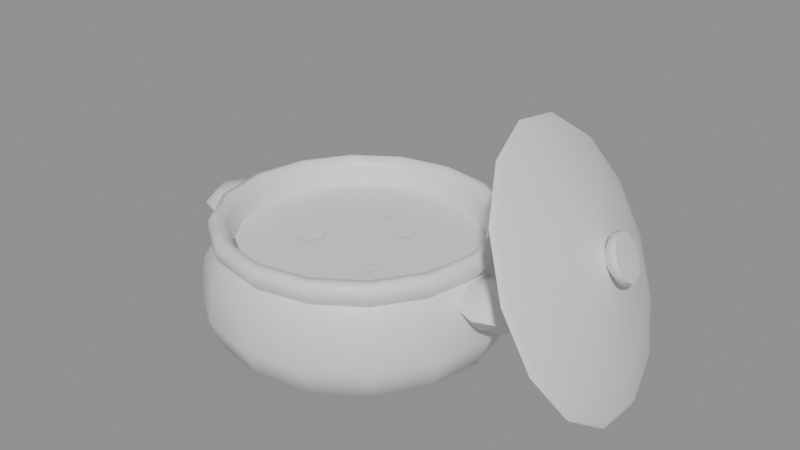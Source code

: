 # Source: SM_stock.blend  (saved by Blender 5.2.44; exported with 4.5.12 LTS)
import bpy
from mathutils import Matrix  # noqa: F401  (used for matrix-valued properties, if any)

bpy.ops.wm.read_factory_settings(use_empty=True)
scene = bpy.context.scene
scene.name = 'Scene'

# ---- collections
col_sm_stock = bpy.data.collections.new('SM_stock'); scene.collection.children.link(col_sm_stock)

# ---- materials (node trees are filled in below, after node groups)
mat_m_claypot = bpy.data.materials.new('M_ClayPot')
mat_m_broth = bpy.data.materials.new('M_Broth')
mat_m_oil = bpy.data.materials.new('M_Oil')

# ---- material node trees
mat_m_claypot.use_nodes = True; mat_m_claypot.node_tree.nodes.clear()
_N = mat_m_claypot.node_tree.nodes; _L = mat_m_claypot.node_tree.links
n0 = _N.new('ShaderNodeBsdfPrincipled'); n0.name = 'Principled BSDF'; n0.location = (-200, 100)
n0.inputs[10].default_value = 0.005
n1 = _N.new('ShaderNodeOutputMaterial'); n1.name = 'Material Output'; n1.location = (200, 100)
_L.new(n0.outputs[0], n1.inputs[0])
n1.is_active_output = True
mat_m_broth.use_nodes = True; mat_m_broth.node_tree.nodes.clear()
_N = mat_m_broth.node_tree.nodes; _L = mat_m_broth.node_tree.links
n0 = _N.new('ShaderNodeBsdfPrincipled'); n0.name = 'Principled BSDF'; n0.location = (-200, 100)
n0.inputs[10].default_value = 0.005
n1 = _N.new('ShaderNodeOutputMaterial'); n1.name = 'Material Output'; n1.location = (200, 100)
_L.new(n0.outputs[0], n1.inputs[0])
n1.is_active_output = True
mat_m_oil.use_nodes = True; mat_m_oil.node_tree.nodes.clear()
_N = mat_m_oil.node_tree.nodes; _L = mat_m_oil.node_tree.links
n0 = _N.new('ShaderNodeBsdfPrincipled'); n0.name = 'Principled BSDF'; n0.location = (-200, 100)
n0.inputs[10].default_value = 0.005
n1 = _N.new('ShaderNodeOutputMaterial'); n1.name = 'Material Output'; n1.location = (200, 100)
_L.new(n0.outputs[0], n1.inputs[0])
n1.is_active_output = True

# ---- meshes
me_sm_stock = bpy.data.meshes.new('SM_stock')
me_sm_stock.from_pydata([(-0.04, 0.0, 0.0), (0.029, 0.0, 0.0), (0.02375, 0.02641, 0.0), (0.00879, 0.04879, 0.0), (-0.01359, 0.06375, 0.0), (-0.04, 0.069, 0.0), (-0.06641, 0.06375, 0.0), (-0.08879, 0.04879, 0.0), (-0.1037, 0.02641, 0.0), (-0.109, 8.45e-18, 0.0), (-0.1037, -0.02641, 0.0), (-0.08879, -0.04879, 0.0), (-0.06641, -0.06375, 0.0), (-0.04, -0.069, 0.0), (-0.01359, -0.06375, 0.0), (0.00879, -0.04879, 0.0), (0.02375, -0.02641, 0.0), (0.0382, 0.0, 0.003), (0.03225, 0.02993, 0.003), (0.0153, 0.0553, 0.003), (-0.01007, 0.07225, 0.003), (-0.04, 0.0782, 0.003), (-0.06993, 0.07225, 0.003), (-0.0953, 0.0553, 0.003), (-0.1122, 0.02993, 0.003), (-0.1182, 9.577e-18, 0.003), (-0.1122, -0.02993, 0.003), (-0.0953, -0.0553, 0.003), (-0.06993, -0.07225, 0.003), (-0.04, -0.0782, 0.003), (-0.01007, -0.07225, 0.003), (0.0153, -0.0553, 0.003), (0.03225, -0.02993, 0.003), (0.0658, 0.0, 0.0189), (0.05775, 0.04049, 0.0189), (0.03481, 0.07481, 0.0189), (0.0004879, 0.09775, 0.0189), (-0.04, 0.1058, 0.0189), (-0.08049, 0.09775, 0.0189), (-0.1148, 0.07481, 0.0189), (-0.1377, 0.04049, 0.0189), (-0.1458, 1.296e-17, 0.0189), (-0.1377, -0.04049, 0.0189), (-0.1148, -0.07481, 0.0189), (-0.08049, -0.09775, 0.0189), (-0.04, -0.1058, 0.0189), (0.0004879, -0.09775, 0.0189), (0.03481, -0.07481, 0.0189), (0.05775, -0.04049, 0.0189), (0.075, 0.0, 0.042), (0.06625, 0.04401, 0.042), (0.04132, 0.08132, 0.042), (0.004009, 0.1062, 0.042), (-0.04, 0.115, 0.042), (-0.08401, 0.1062, 0.042), (-0.1213, 0.08132, 0.042), (-0.1462, 0.04401, 0.042), (-0.155, 1.408e-17, 0.042), (-0.1462, -0.04401, 0.042), (-0.1213, -0.08132, 0.042), (-0.08401, -0.1062, 0.042), (-0.04, -0.115, 0.042), (0.004009, -0.1062, 0.042), (0.04132, -0.08132, 0.042), (0.06625, -0.04401, 0.042), (0.0704, 0.0, 0.071), (0.062, 0.04225, 0.071), (0.03806, 0.07806, 0.071), (0.002248, 0.102, 0.071), (-0.04, 0.1104, 0.071), (-0.08225, 0.102, 0.071), (-0.1181, 0.07806, 0.071), (-0.142, 0.04225, 0.071), (-0.1504, 1.352e-17, 0.071), (-0.142, -0.04225, 0.071), (-0.1181, -0.07806, 0.071), (-0.08225, -0.102, 0.071), (-0.04, -0.1104, 0.071), (0.002248, -0.102, 0.071), (0.03806, -0.07806, 0.071), (0.062, -0.04225, 0.071), (0.0616, 0.0, 0.0838), (0.05387, 0.03888, 0.0838), (0.03184, 0.07184, 0.0838), (-0.001119, 0.09387, 0.0838), (-0.04, 0.1016, 0.0838), (-0.07888, 0.09387, 0.0838), (-0.1118, 0.07184, 0.0838), (-0.1339, 0.03888, 0.0838), (-0.1416, 1.244e-17, 0.0838), (-0.1339, -0.03888, 0.0838), (-0.1118, -0.07184, 0.0838), (-0.07888, -0.09387, 0.0838), (-0.04, -0.1016, 0.0838), (-0.001119, -0.09387, 0.0838), (0.03184, -0.07184, 0.0838), (0.05387, -0.03888, 0.0838), (0.067, 0.0, 0.091), (0.05886, 0.04095, 0.091), (0.03566, 0.07566, 0.091), (0.0009471, 0.09886, 0.091), (-0.04, 0.107, 0.091), (-0.08095, 0.09886, 0.091), (-0.1157, 0.07566, 0.091), (-0.1389, 0.04095, 0.091), (-0.147, 1.31e-17, 0.091), (-0.1389, -0.04095, 0.091), (-0.1157, -0.07566, 0.091), (-0.08095, -0.09886, 0.091), (-0.04, -0.107, 0.091), (0.0009471, -0.09886, 0.091), (0.03566, -0.07566, 0.091), (0.05886, -0.04095, 0.091), (0.0652, 0.0, 0.1), (0.05719, 0.04026, 0.1), (0.03439, 0.07439, 0.1), (0.0002583, 0.09719, 0.1), (-0.04, 0.1052, 0.1), (-0.08026, 0.09719, 0.1), (-0.1144, 0.07439, 0.1), (-0.1372, 0.04026, 0.1), (-0.1452, 1.288e-17, 0.1), (-0.1372, -0.04026, 0.1), (-0.1144, -0.07439, 0.1), (-0.08026, -0.09719, 0.1), (-0.04, -0.1052, 0.1), (0.0002583, -0.09719, 0.1), (0.03439, -0.07439, 0.1), (0.05719, -0.04026, 0.1), (0.058, 0.0, 0.1014), (0.05054, 0.0375, 0.1014), (0.0293, 0.0693, 0.1014), (-0.002497, 0.09054, 0.1014), (-0.04, 0.098, 0.1014), (-0.0775, 0.09054, 0.1014), (-0.1093, 0.0693, 0.1014), (-0.1305, 0.0375, 0.1014), (-0.138, 1.2e-17, 0.1014), (-0.1305, -0.0375, 0.1014), (-0.1093, -0.0693, 0.1014), (-0.0775, -0.09054, 0.1014), (-0.04, -0.098, 0.1014), (-0.002497, -0.09054, 0.1014), (0.0293, -0.0693, 0.1014), (0.05054, -0.0375, 0.1014), (0.0526, 0.0, 0.0946), (0.04555, 0.03544, 0.0946), (0.02548, 0.06548, 0.0946), (-0.004564, 0.08555, 0.0946), (-0.04, 0.0926, 0.0946), (-0.07544, 0.08555, 0.0946), (-0.1055, 0.06548, 0.0946), (-0.1256, 0.03544, 0.0946), (-0.1326, 1.134e-17, 0.0946), (-0.1256, -0.03544, 0.0946), (-0.1055, -0.06548, 0.0946), (-0.07544, -0.08555, 0.0946), (-0.04, -0.0926, 0.0946), (-0.004564, -0.08555, 0.0946), (0.02548, -0.06548, 0.0946), (0.04555, -0.03544, 0.0946), (0.0508, 0.0, 0.08), (0.04389, 0.03475, 0.08), (0.02421, 0.06421, 0.08), (-0.005252, 0.08389, 0.08), (-0.04, 0.0908, 0.08), (-0.07475, 0.08389, 0.08), (-0.1042, 0.06421, 0.08), (-0.1239, 0.03475, 0.08), (-0.1308, 1.112e-17, 0.08), (-0.1239, -0.03475, 0.08), (-0.1042, -0.06421, 0.08), (-0.07475, -0.08389, 0.08), (-0.04, -0.0908, 0.08), (-0.005252, -0.08389, 0.08), (0.02421, -0.06421, 0.08), (0.04389, -0.03475, 0.08), (0.0508, 0.0, 0.08), (0.04389, 0.03475, 0.08), (0.02421, 0.06421, 0.08), (-0.005252, 0.08389, 0.08), (-0.04, 0.0908, 0.08), (-0.07475, 0.08389, 0.08), (-0.1042, 0.06421, 0.08), (-0.1239, 0.03475, 0.08), (-0.1308, 1.112e-17, 0.08), (-0.1239, -0.03475, 0.08), (-0.1042, -0.06421, 0.08), (-0.07475, -0.08389, 0.08), (-0.04, -0.0908, 0.08), (-0.005252, -0.08389, 0.08), (0.02421, -0.06421, 0.08), (0.04389, -0.03475, 0.08), (-0.04, 0.0, 0.081), (-0.058, -0.02, 0.0815), (-0.064, -0.009608, 0.0815), (-0.076, -0.009608, 0.0815), (-0.082, -0.02, 0.0815), (-0.076, -0.03039, 0.0815), (-0.064, -0.03039, 0.0815), (-0.07, -0.02, 0.082), (-0.011, 0.025, 0.0815), (-0.0155, 0.03279, 0.0815), (-0.0245, 0.03279, 0.0815), (-0.029, 0.025, 0.0815), (-0.0245, 0.01721, 0.0815), (-0.0155, 0.01721, 0.0815), (-0.02, 0.025, 0.082), (0.002, -0.03, 0.0815), (-0.0015, -0.02394, 0.0815), (-0.0085, -0.02394, 0.0815), (-0.012, -0.03, 0.0815), (-0.0085, -0.03606, 0.0815), (-0.0015, -0.03606, 0.0815), (-0.005, -0.03, 0.082), (-0.044, 0.04, 0.0815), (-0.047, 0.0452, 0.0815), (-0.053, 0.0452, 0.0815), (-0.056, 0.04, 0.0815), (-0.053, 0.0348, 0.0815), (-0.047, 0.0348, 0.0815), (-0.05, 0.04, 0.082), (-0.16, 0.0, 0.0863), (-0.16, 0.02022, 0.08211), (-0.16, 0.0286, 0.072), (-0.16, 0.02022, 0.06189), (-0.16, 0.0, 0.0577), (-0.1444, 0.0143, 0.08211), (-0.1379, 0.02022, 0.072), (-0.1444, 0.0143, 0.06189), (-0.1379, 0.0, 0.08211), (-0.1288, 0.0, 0.072), (-0.1379, 0.0, 0.06189), (-0.1444, -0.0143, 0.08211), (-0.1379, -0.02022, 0.072), (-0.1444, -0.0143, 0.06189), (-0.16, -0.02022, 0.08211), (-0.16, -0.0286, 0.072), (-0.16, -0.02022, 0.06189), (-0.1756, -0.0143, 0.08211), (-0.1821, -0.02022, 0.072), (-0.1756, -0.0143, 0.06189), (-0.1821, 0.0, 0.08211), (-0.1912, 0.0, 0.072), (-0.1821, 0.0, 0.06189), (-0.1756, 0.0143, 0.08211), (-0.1821, 0.02022, 0.072), (-0.1756, 0.0143, 0.06189), (0.08, 0.0, 0.0863), (0.08, 0.02022, 0.08211), (0.08, 0.0286, 0.072), (0.08, 0.02022, 0.06189), (0.08, 0.0, 0.0577), (0.0956, 0.0143, 0.08211), (0.1021, 0.02022, 0.072), (0.0956, 0.0143, 0.06189), (0.1021, 0.0, 0.08211), (0.1112, 0.0, 0.072), (0.1021, 0.0, 0.06189), (0.0956, -0.0143, 0.08211), (0.1021, -0.02022, 0.072), (0.0956, -0.0143, 0.06189), (0.08, -0.02022, 0.08211), (0.08, -0.0286, 0.072), (0.08, -0.02022, 0.06189), (0.0644, -0.0143, 0.08211), (0.05794, -0.02022, 0.072), (0.0644, -0.0143, 0.06189), (0.05794, 0.0, 0.08211), (0.0488, 0.0, 0.072), (0.05794, 0.0, 0.06189), (0.0644, 0.0143, 0.08211), (0.05794, 0.02022, 0.072), (0.0644, 0.0143, 0.06189), (0.1215, 0.03572, 0.09974), (0.1555, 0.04259, 0.009848), (0.1431, 0.08259, 0.0184), (0.1251, 0.113, 0.04238), (0.105, 0.1279, 0.07703), (0.08676, 0.1242, 0.1155), (0.074, 0.1027, 0.1501), (0.06926, 0.06762, 0.1741), (0.07348, 0.02598, 0.1827), (0.08581, -0.01402, 0.1741), (0.1038, -0.04446, 0.1501), (0.1239, -0.05929, 0.1155), (0.1422, -0.05559, 0.07703), (0.1549, -0.03409, 0.04238), (0.1597, 0.0009487, 0.0184), (0.1615, 0.04382, 0.003954), (0.1482, 0.08716, 0.01322), (0.1287, 0.1201, 0.0392), (0.1069, 0.1362, 0.07673), (0.08709, 0.1322, 0.1184), (0.07328, 0.1089, 0.1559), (0.06814, 0.07094, 0.1819), (0.07271, 0.02582, 0.1912), (0.08607, -0.01751, 0.1819), (0.1056, -0.05048, 0.1559), (0.1274, -0.06655, 0.1184), (0.1471, -0.06255, 0.07673), (0.161, -0.03926, 0.0392), (0.1661, -0.001293, 0.01322), (0.1633, 0.04419, 0.009297), (0.1505, 0.08586, 0.01821), (0.1317, 0.1176, 0.04319), (0.1108, 0.133, 0.07928), (0.09178, 0.1292, 0.1193), (0.07849, 0.1068, 0.1554), (0.07356, 0.07026, 0.1804), (0.07795, 0.02688, 0.1893), (0.0908, -0.01479, 0.1804), (0.1096, -0.04648, 0.1554), (0.1305, -0.06194, 0.1193), (0.1495, -0.05809, 0.07928), (0.1628, -0.03569, 0.04319), (0.1677, 0.0008115, 0.01821), (0.1594, 0.04338, 0.04066), (0.1504, 0.07255, 0.0469), (0.1372, 0.09474, 0.06438), (0.1226, 0.1056, 0.08964), (0.1093, 0.1029, 0.1177), (0.09996, 0.08718, 0.1429), (0.0965, 0.06163, 0.1604), (0.09958, 0.03127, 0.1667), (0.1086, 0.002099, 0.1604), (0.1217, -0.02009, 0.1429), (0.1364, -0.03091, 0.1177), (0.1497, -0.02821, 0.08964), (0.159, -0.01253, 0.06438), (0.1624, 0.01302, 0.0469), (0.1493, 0.04135, 0.08015), (0.1455, 0.05385, 0.08282), (0.1399, 0.06336, 0.09031), (0.1336, 0.068, 0.1011), (0.1279, 0.06684, 0.1132), (0.1239, 0.06012, 0.124), (0.1224, 0.04917, 0.1315), (0.1237, 0.03616, 0.1342), (0.1276, 0.02366, 0.1315), (0.1332, 0.01415, 0.124), (0.1395, 0.009513, 0.1132), (0.1452, 0.01067, 0.1011), (0.1492, 0.01739, 0.09031), (0.1507, 0.02834, 0.08282), (0.1434, 0.04016, 0.09946), (0.1422, 0.04432, 0.1003), (0.1403, 0.04749, 0.1028), (0.1382, 0.04904, 0.1065), (0.1363, 0.04865, 0.1105), (0.135, 0.04641, 0.1141), (0.1345, 0.04276, 0.1166), (0.1349, 0.03843, 0.1175), (0.1362, 0.03426, 0.1166), (0.1381, 0.03109, 0.1141), (0.1402, 0.02954, 0.1105), (0.1421, 0.02993, 0.1065), (0.1434, 0.03217, 0.1028), (0.1439, 0.03582, 0.1003), (0.1522, 0.04192, 0.09487), (0.1498, 0.04942, 0.09647), (0.1465, 0.05513, 0.101), (0.1427, 0.05791, 0.1075), (0.1393, 0.05722, 0.1147), (0.1369, 0.05319, 0.1212), (0.136, 0.04662, 0.1257), (0.1368, 0.03881, 0.1273), (0.1391, 0.03131, 0.1257), (0.1425, 0.0256, 0.1212), (0.1462, 0.02282, 0.1147), (0.1497, 0.02351, 0.1075), (0.1521, 0.02754, 0.101), (0.1529, 0.03411, 0.09647), (0.1561, 0.04273, 0.09795), (0.154, 0.04981, 0.09946), (0.1508, 0.0552, 0.1037), (0.1472, 0.05783, 0.1098), (0.144, 0.05717, 0.1167), (0.1417, 0.05337, 0.1228), (0.1409, 0.04716, 0.127), (0.1416, 0.03979, 0.1286), (0.1438, 0.0327, 0.127), (0.147, 0.02732, 0.1228), (0.1506, 0.02469, 0.1167), (0.1538, 0.02534, 0.1098), (0.156, 0.02915, 0.1037), (0.1569, 0.03536, 0.09946), (0.1498, 0.04144, 0.1137)], [], [(0, 2, 1), (0, 3, 2), (0, 4, 3), (0, 5, 4), (0, 6, 5), (0, 7, 6), (0, 8, 7), (0, 9, 8), (0, 10, 9), (0, 11, 10), (0, 12, 11), (0, 13, 12), (0, 14, 13), (0, 15, 14), (0, 16, 15), (0, 1, 16), (1, 2, 18, 17), (2, 3, 19, 18), (3, 4, 20, 19), (4, 5, 21, 20), (5, 6, 22, 21), (6, 7, 23, 22), (7, 8, 24, 23), (8, 9, 25, 24), (9, 10, 26, 25), (10, 11, 27, 26), (11, 12, 28, 27), (12, 13, 29, 28), (13, 14, 30, 29), (14, 15, 31, 30), (15, 16, 32, 31), (16, 1, 17, 32), (17, 18, 34, 33), (18, 19, 35, 34), (19, 20, 36, 35), (20, 21, 37, 36), (21, 22, 38, 37), (22, 23, 39, 38), (23, 24, 40, 39), (24, 25, 41, 40), (25, 26, 42, 41), (26, 27, 43, 42), (27, 28, 44, 43), (28, 29, 45, 44), (29, 30, 46, 45), (30, 31, 47, 46), (31, 32, 48, 47), (32, 17, 33, 48), (33, 34, 50, 49), (34, 35, 51, 50), (35, 36, 52, 51), (36, 37, 53, 52), (37, 38, 54, 53), (38, 39, 55, 54), (39, 40, 56, 55), (40, 41, 57, 56), (41, 42, 58, 57), (42, 43, 59, 58), (43, 44, 60, 59), (44, 45, 61, 60), (45, 46, 62, 61), (46, 47, 63, 62), (47, 48, 64, 63), (48, 33, 49, 64), (49, 50, 66, 65), (50, 51, 67, 66), (51, 52, 68, 67), (52, 53, 69, 68), (53, 54, 70, 69), (54, 55, 71, 70), (55, 56, 72, 71), (56, 57, 73, 72), (57, 58, 74, 73), (58, 59, 75, 74), (59, 60, 76, 75), (60, 61, 77, 76), (61, 62, 78, 77), (62, 63, 79, 78), (63, 64, 80, 79), (64, 49, 65, 80), (65, 66, 82, 81), (66, 67, 83, 82), (67, 68, 84, 83), (68, 69, 85, 84), (69, 70, 86, 85), (70, 71, 87, 86), (71, 72, 88, 87), (72, 73, 89, 88), (73, 74, 90, 89), (74, 75, 91, 90), (75, 76, 92, 91), (76, 77, 93, 92), (77, 78, 94, 93), (78, 79, 95, 94), (79, 80, 96, 95), (80, 65, 81, 96), (81, 82, 98, 97), (82, 83, 99, 98), (83, 84, 100, 99), (84, 85, 101, 100), (85, 86, 102, 101), (86, 87, 103, 102), (87, 88, 104, 103), (88, 89, 105, 104), (89, 90, 106, 105), (90, 91, 107, 106), (91, 92, 108, 107), (92, 93, 109, 108), (93, 94, 110, 109), (94, 95, 111, 110), (95, 96, 112, 111), (96, 81, 97, 112), (97, 98, 114, 113), (98, 99, 115, 114), (99, 100, 116, 115), (100, 101, 117, 116), (101, 102, 118, 117), (102, 103, 119, 118), (103, 104, 120, 119), (104, 105, 121, 120), (105, 106, 122, 121), (106, 107, 123, 122), (107, 108, 124, 123), (108, 109, 125, 124), (109, 110, 126, 125), (110, 111, 127, 126), (111, 112, 128, 127), (112, 97, 113, 128), (113, 114, 130, 129), (114, 115, 131, 130), (115, 116, 132, 131), (116, 117, 133, 132), (117, 118, 134, 133), (118, 119, 135, 134), (119, 120, 136, 135), (120, 121, 137, 136), (121, 122, 138, 137), (122, 123, 139, 138), (123, 124, 140, 139), (124, 125, 141, 140), (125, 126, 142, 141), (126, 127, 143, 142), (127, 128, 144, 143), (128, 113, 129, 144), (129, 130, 146, 145), (130, 131, 147, 146), (131, 132, 148, 147), (132, 133, 149, 148), (133, 134, 150, 149), (134, 135, 151, 150), (135, 136, 152, 151), (136, 137, 153, 152), (137, 138, 154, 153), (138, 139, 155, 154), (139, 140, 156, 155), (140, 141, 157, 156), (141, 142, 158, 157), (142, 143, 159, 158), (143, 144, 160, 159), (144, 129, 145, 160), (145, 146, 162, 161), (146, 147, 163, 162), (147, 148, 164, 163), (148, 149, 165, 164), (149, 150, 166, 165), (150, 151, 167, 166), (151, 152, 168, 167), (152, 153, 169, 168), (153, 154, 170, 169), (154, 155, 171, 170), (155, 156, 172, 171), (156, 157, 173, 172), (157, 158, 174, 173), (158, 159, 175, 174), (159, 160, 176, 175), (160, 145, 161, 176), (177, 178, 193), (178, 179, 193), (179, 180, 193), (180, 181, 193), (181, 182, 193), (182, 183, 193), (183, 184, 193), (184, 185, 193), (185, 186, 193), (186, 187, 193), (187, 188, 193), (188, 189, 193), (189, 190, 193), (190, 191, 193), (191, 192, 193), (192, 177, 193), (194, 195, 200), (195, 196, 200), (196, 197, 200), (197, 198, 200), (198, 199, 200), (199, 194, 200), (201, 202, 207), (202, 203, 207), (203, 204, 207), (204, 205, 207), (205, 206, 207), (206, 201, 207), (208, 209, 214), (209, 210, 214), (210, 211, 214), (211, 212, 214), (212, 213, 214), (213, 208, 214), (215, 216, 221), (216, 217, 221), (217, 218, 221), (218, 219, 221), (219, 220, 221), (220, 215, 221), (225, 224, 228, 229), (223, 222, 227), (226, 225, 229), (224, 223, 227, 228), (229, 228, 231, 232), (227, 222, 230), (226, 229, 232), (228, 227, 230, 231), (232, 231, 234, 235), (230, 222, 233), (226, 232, 235), (231, 230, 233, 234), (235, 234, 237, 238), (233, 222, 236), (226, 235, 238), (234, 233, 236, 237), (237, 236, 239, 240), (238, 237, 240, 241), (236, 222, 239), (226, 238, 241), (226, 241, 244), (240, 239, 242, 243), (241, 240, 243, 244), (239, 222, 242), (226, 244, 247), (243, 242, 245, 246), (244, 243, 246, 247), (242, 222, 245), (226, 247, 225), (246, 245, 223, 224), (247, 246, 224, 225), (245, 222, 223), (252, 251, 255), (250, 249, 253, 254), (251, 250, 254, 255), (249, 248, 253), (255, 254, 257, 258), (253, 248, 256), (252, 255, 258), (254, 253, 256, 257), (257, 256, 259, 260), (258, 257, 260, 261), (256, 248, 259), (252, 258, 261), (252, 261, 264), (260, 259, 262, 263), (261, 260, 263, 264), (259, 248, 262), (252, 264, 267), (263, 262, 265, 266), (264, 263, 266, 267), (262, 248, 265), (252, 267, 270), (266, 265, 268, 269), (267, 266, 269, 270), (265, 248, 268), (252, 270, 273), (269, 268, 271, 272), (270, 269, 272, 273), (268, 248, 271), (271, 248, 249), (252, 273, 251), (272, 271, 249, 250), (273, 272, 250, 251), (274, 276, 275), (274, 277, 276), (274, 278, 277), (274, 279, 278), (274, 280, 279), (274, 281, 280), (274, 282, 281), (274, 283, 282), (274, 284, 283), (274, 285, 284), (274, 286, 285), (274, 287, 286), (274, 288, 287), (274, 275, 288), (275, 276, 290, 289), (276, 277, 291, 290), (277, 278, 292, 291), (278, 279, 293, 292), (279, 280, 294, 293), (280, 281, 295, 294), (281, 282, 296, 295), (282, 283, 297, 296), (283, 284, 298, 297), (284, 285, 299, 298), (285, 286, 300, 299), (286, 287, 301, 300), (287, 288, 302, 301), (288, 275, 289, 302), (289, 290, 304, 303), (290, 291, 305, 304), (291, 292, 306, 305), (292, 293, 307, 306), (293, 294, 308, 307), (294, 295, 309, 308), (295, 296, 310, 309), (296, 297, 311, 310), (297, 298, 312, 311), (298, 299, 313, 312), (299, 300, 314, 313), (300, 301, 315, 314), (301, 302, 316, 315), (302, 289, 303, 316), (303, 304, 318, 317), (304, 305, 319, 318), (305, 306, 320, 319), (306, 307, 321, 320), (307, 308, 322, 321), (308, 309, 323, 322), (309, 310, 324, 323), (310, 311, 325, 324), (311, 312, 326, 325), (312, 313, 327, 326), (313, 314, 328, 327), (314, 315, 329, 328), (315, 316, 330, 329), (316, 303, 317, 330), (317, 318, 332, 331), (318, 319, 333, 332), (319, 320, 334, 333), (320, 321, 335, 334), (321, 322, 336, 335), (322, 323, 337, 336), (323, 324, 338, 337), (324, 325, 339, 338), (325, 326, 340, 339), (326, 327, 341, 340), (327, 328, 342, 341), (328, 329, 343, 342), (329, 330, 344, 343), (330, 317, 331, 344), (331, 332, 346, 345), (332, 333, 347, 346), (333, 334, 348, 347), (334, 335, 349, 348), (335, 336, 350, 349), (336, 337, 351, 350), (337, 338, 352, 351), (338, 339, 353, 352), (339, 340, 354, 353), (340, 341, 355, 354), (341, 342, 356, 355), (342, 343, 357, 356), (343, 344, 358, 357), (344, 331, 345, 358), (345, 346, 360, 359), (346, 347, 361, 360), (347, 348, 362, 361), (348, 349, 363, 362), (349, 350, 364, 363), (350, 351, 365, 364), (351, 352, 366, 365), (352, 353, 367, 366), (353, 354, 368, 367), (354, 355, 369, 368), (355, 356, 370, 369), (356, 357, 371, 370), (357, 358, 372, 371), (358, 345, 359, 372), (359, 360, 374, 373), (360, 361, 375, 374), (361, 362, 376, 375), (362, 363, 377, 376), (363, 364, 378, 377), (364, 365, 379, 378), (365, 366, 380, 379), (366, 367, 381, 380), (367, 368, 382, 381), (368, 369, 383, 382), (369, 370, 384, 383), (370, 371, 385, 384), (371, 372, 386, 385), (372, 359, 373, 386), (373, 374, 387), (374, 375, 387), (375, 376, 387), (376, 377, 387), (377, 378, 387), (378, 379, 387), (379, 380, 387), (380, 381, 387), (381, 382, 387), (382, 383, 387), (383, 384, 387), (384, 385, 387), (385, 386, 387), (386, 373, 387)])
me_sm_stock.polygons.foreach_set('use_smooth', [True] * 406)
me_sm_stock.polygons.foreach_set('material_index', [0, 0, 0, 0, 0, 0, 0, 0, 0, 0, 0, 0, 0, 0, 0, 0, 0, 0, 0, 0, 0, 0, 0, 0, 0, 0, 0, 0, 0, 0, 0, 0, 0, 0, 0, 0, 0, 0, 0, 0, 0, 0, 0, 0, 0, 0, 0, 0, 0, 0, 0, 0, 0, 0, 0, 0, 0, 0, 0, 0, 0, 0, 0, 0, 0, 0, 0, 0, 0, 0, 0, 0, 0, 0, 0, 0, 0, 0, 0, 0, 0, 0, 0, 0, 0, 0, 0, 0, 0, 0, 0, 0, 0, 0, 0, 0, 0, 0, 0, 0, 0, 0, 0, 0, 0, 0, 0, 0, 0, 0, 0, 0, 0, 0, 0, 0, 0, 0, 0, 0, 0, 0, 0, 0, 0, 0, 0, 0, 0, 0, 0, 0, 0, 0, 0, 0, 0, 0, 0, 0, 0, 0, 0, 0, 0, 0, 0, 0, 0, 0, 0, 0, 0, 0, 0, 0, 0, 0, 0, 0, 0, 0, 0, 0, 0, 0, 0, 0, 0, 0, 0, 0, 0, 0, 0, 0, 1, 1, 1, 1, 1, 1, 1, 1, 1, 1, 1, 1, 1, 1, 1, 1, 2, 2, 2, 2, 2, 2, 2, 2, 2, 2, 2, 2, 2, 2, 2, 2, 2, 2, 2, 2, 2, 2, 2, 2, 0, 0, 0, 0, 0, 0, 0, 0, 0, 0, 0, 0, 0, 0, 0, 0, 0, 0, 0, 0, 0, 0, 0, 0, 0, 0, 0, 0, 0, 0, 0, 0, 0, 0, 0, 0, 0, 0, 0, 0, 0, 0, 0, 0, 0, 0, 0, 0, 0, 0, 0, 0, 0, 0, 0, 0, 0, 0, 0, 0, 0, 0, 0, 0, 0, 0, 0, 0, 0, 0, 0, 0, 0, 0, 0, 0, 0, 0, 0, 0, 0, 0, 0, 0, 0, 0, 0, 0, 0, 0, 0, 0, 0, 0, 0, 0, 0, 0, 0, 0, 0, 0, 0, 0, 0, 0, 0, 0, 0, 0, 0, 0, 0, 0, 0, 0, 0, 0, 0, 0, 0, 0, 0, 0, 0, 0, 0, 0, 0, 0, 0, 0, 0, 0, 0, 0, 0, 0, 0, 0, 0, 0, 0, 0, 0, 0, 0, 0, 0, 0, 0, 0, 0, 0, 0, 0, 0, 0, 0, 0, 0, 0, 0, 0, 0, 0, 0, 0, 0, 0, 0, 0, 0, 0, 0, 0, 0, 0, 0, 0, 0, 0, 0, 0, 0, 0, 0, 0, 0, 0])
_k = set([(81, 82), (81, 96), (82, 83), (83, 84), (84, 85), (85, 86), (86, 87), (87, 88), (88, 89), (89, 90), (90, 91), (91, 92), (92, 93), (93, 94), (94, 95), (95, 96), (224, 228), (224, 246), (228, 231), (231, 234), (234, 237), (237, 240), (240, 243), (243, 246), (250, 254), (250, 272), (254, 257), (257, 260), (260, 263), (263, 266), (266, 269), (269, 272), (289, 290), (289, 302), (290, 291), (291, 292), (292, 293), (293, 294), (294, 295), (295, 296), (296, 297), (297, 298), (298, 299), (299, 300), (300, 301), (301, 302), (345, 346), (345, 358), (346, 347), (347, 348), (348, 349), (349, 350), (350, 351), (351, 352), (352, 353), (353, 354), (354, 355), (355, 356), (356, 357), (357, 358), (373, 374), (373, 386), (374, 375), (375, 376), (376, 377), (377, 378), (378, 379), (379, 380), (380, 381), (381, 382), (382, 383), (383, 384), (384, 385), (385, 386)])
me_sm_stock.attributes.new('sharp_edge', 'BOOLEAN', 'EDGE').data.foreach_set('value', [ (min(e.vertices), max(e.vertices)) in _k for e in me_sm_stock.edges])
me_sm_stock.materials.append(mat_m_claypot)
me_sm_stock.materials.append(mat_m_broth)
me_sm_stock.materials.append(mat_m_oil)
me_sm_stock.update()

# ---- objects
ob_sm_stock = bpy.data.objects.new('SM_stock', me_sm_stock)

# ---- transforms, parenting, visibility, modifiers, constraints
ob_sm_stock.location = (0.0, 0.0, 0.0)
_m = ob_sm_stock.modifiers.new('WeightedNormal', 'WEIGHTED_NORMAL')
_m.keep_sharp = True

# ---- collection membership
col_sm_stock.objects.link(ob_sm_stock)

# ---- scene / render settings (as saved in the file)
scene.frame_start = 1; scene.frame_end = 250; scene.frame_set(1)
scene.render.engine = 'BLENDER_EEVEE_NEXT'
scene.render.bake_bias = 0.0
scene.render.bake_samples = 0
scene.render.compositor_device = 'GPU'
scene.eevee.use_volume_custom_range = False
scene.eevee.fast_gi_thickness_near = 0.1
scene.eevee.fast_gi_thickness_far = 0.0
scene.eevee.ray_tracing_options.screen_trace_thickness = 0.1
bpy.context.view_layer.update()

# ---- added for rendering (the .blend has no active camera and no usable light): camera, sun + grey world if the file has none
cam_auto = bpy.data.cameras.new('AutoCamera')
cam_auto.lens = 50.0
cam_auto.sensor_width = 36.0
cam_auto.clip_end = 1000.0
ob_auto_camera = bpy.data.objects.new('AutoCamera', cam_auto)
scene.collection.objects.link(ob_auto_camera)
ob_auto_camera.location = (0.430525, -0.52011, 0.449393)
ob_auto_camera.rotation_euler = (1.09748, -7.21219e-08, 0.694738)
scene.camera = ob_auto_camera
light_auto_sun = bpy.data.lights.new('AutoSun', 'SUN')
light_auto_sun.energy = 3.0
light_auto_sun.angle = 0.0523599
ob_auto_sun = bpy.data.objects.new('AutoSun', light_auto_sun)
scene.collection.objects.link(ob_auto_sun)
ob_auto_sun.rotation_euler = (0.872665, 0.174533, 0.523599)
if scene.world is None:
    world_auto = bpy.data.worlds.new('AutoWorld')
    world_auto.color = (0.3, 0.3, 0.3)
    scene.world = world_auto
bpy.context.view_layer.update()
